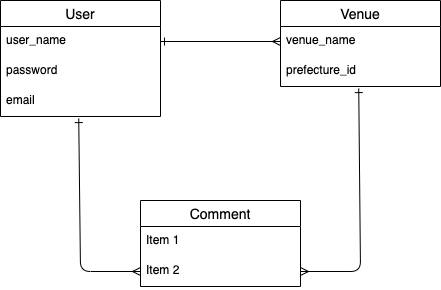

The diagram above was exported from draw.io. Its source (the exported page's mxGraphModel, read from the mxfile embedded in the PNG):
<mxGraphModel dx="355" dy="394" grid="1" gridSize="10" guides="1" tooltips="1" connect="1" arrows="1" fold="1" page="1" pageScale="1" pageWidth="827" pageHeight="1169" math="0" shadow="0">
  <root>
    <mxCell id="0" />
    <mxCell id="1" parent="0" />
    <mxCell id="2" value="User" style="swimlane;fontStyle=0;childLayout=stackLayout;horizontal=1;startSize=26;horizontalStack=0;resizeParent=1;resizeParentMax=0;resizeLast=0;collapsible=1;marginBottom=0;align=center;fontSize=14;" vertex="1" parent="1">
      <mxGeometry x="120" y="160" width="160" height="116" as="geometry" />
    </mxCell>
    <mxCell id="3" value="user_name" style="text;strokeColor=none;fillColor=none;spacingLeft=4;spacingRight=4;overflow=hidden;rotatable=0;points=[[0,0.5],[1,0.5]];portConstraint=eastwest;fontSize=12;" vertex="1" parent="2">
      <mxGeometry y="26" width="160" height="30" as="geometry" />
    </mxCell>
    <mxCell id="4" value="password" style="text;strokeColor=none;fillColor=none;spacingLeft=4;spacingRight=4;overflow=hidden;rotatable=0;points=[[0,0.5],[1,0.5]];portConstraint=eastwest;fontSize=12;" vertex="1" parent="2">
      <mxGeometry y="56" width="160" height="30" as="geometry" />
    </mxCell>
    <mxCell id="5" value="email" style="text;strokeColor=none;fillColor=none;spacingLeft=4;spacingRight=4;overflow=hidden;rotatable=0;points=[[0,0.5],[1,0.5]];portConstraint=eastwest;fontSize=12;" vertex="1" parent="2">
      <mxGeometry y="86" width="160" height="30" as="geometry" />
    </mxCell>
    <mxCell id="6" value="Venue" style="swimlane;fontStyle=0;childLayout=stackLayout;horizontal=1;startSize=26;horizontalStack=0;resizeParent=1;resizeParentMax=0;resizeLast=0;collapsible=1;marginBottom=0;align=center;fontSize=14;" vertex="1" parent="1">
      <mxGeometry x="400" y="160" width="160" height="86" as="geometry" />
    </mxCell>
    <mxCell id="7" value="venue_name" style="text;strokeColor=none;fillColor=none;spacingLeft=4;spacingRight=4;overflow=hidden;rotatable=0;points=[[0,0.5],[1,0.5]];portConstraint=eastwest;fontSize=12;" vertex="1" parent="6">
      <mxGeometry y="26" width="160" height="30" as="geometry" />
    </mxCell>
    <mxCell id="8" value="prefecture_id" style="text;strokeColor=none;fillColor=none;spacingLeft=4;spacingRight=4;overflow=hidden;rotatable=0;points=[[0,0.5],[1,0.5]];portConstraint=eastwest;fontSize=12;" vertex="1" parent="6">
      <mxGeometry y="56" width="160" height="30" as="geometry" />
    </mxCell>
    <mxCell id="10" value="Comment" style="swimlane;fontStyle=0;childLayout=stackLayout;horizontal=1;startSize=26;horizontalStack=0;resizeParent=1;resizeParentMax=0;resizeLast=0;collapsible=1;marginBottom=0;align=center;fontSize=14;" vertex="1" parent="1">
      <mxGeometry x="260" y="360" width="160" height="86" as="geometry" />
    </mxCell>
    <mxCell id="11" value="Item 1" style="text;strokeColor=none;fillColor=none;spacingLeft=4;spacingRight=4;overflow=hidden;rotatable=0;points=[[0,0.5],[1,0.5]];portConstraint=eastwest;fontSize=12;" vertex="1" parent="10">
      <mxGeometry y="26" width="160" height="30" as="geometry" />
    </mxCell>
    <mxCell id="12" value="Item 2" style="text;strokeColor=none;fillColor=none;spacingLeft=4;spacingRight=4;overflow=hidden;rotatable=0;points=[[0,0.5],[1,0.5]];portConstraint=eastwest;fontSize=12;" vertex="1" parent="10">
      <mxGeometry y="56" width="160" height="30" as="geometry" />
    </mxCell>
    <mxCell id="26" style="edgeStyle=none;html=1;endArrow=ERmany;endFill=0;startArrow=ERone;startFill=0;exitX=1;exitY=0.5;exitDx=0;exitDy=0;entryX=0;entryY=0.5;entryDx=0;entryDy=0;" edge="1" parent="1" source="3" target="7">
      <mxGeometry relative="1" as="geometry">
        <mxPoint x="280" y="218" as="sourcePoint" />
        <mxPoint x="400" y="200" as="targetPoint" />
      </mxGeometry>
    </mxCell>
    <mxCell id="27" style="edgeStyle=none;html=1;endArrow=ERmany;endFill=0;startArrow=ERone;startFill=0;exitX=0.489;exitY=1.07;exitDx=0;exitDy=0;entryX=1;entryY=0.5;entryDx=0;entryDy=0;exitPerimeter=0;" edge="1" parent="1" source="8" target="12">
      <mxGeometry relative="1" as="geometry">
        <mxPoint x="470" y="400" as="sourcePoint" />
        <mxPoint x="590" y="400" as="targetPoint" />
        <Array as="points">
          <mxPoint x="480" y="431" />
        </Array>
      </mxGeometry>
    </mxCell>
    <mxCell id="28" style="html=1;endArrow=ERmany;endFill=0;startArrow=ERone;startFill=0;exitX=0.489;exitY=1.07;exitDx=0;exitDy=0;entryX=0;entryY=0.5;entryDx=0;entryDy=0;exitPerimeter=0;" edge="1" parent="1" source="5" target="12">
      <mxGeometry relative="1" as="geometry">
        <mxPoint x="180" y="290" as="sourcePoint" />
        <mxPoint x="300" y="290" as="targetPoint" />
        <Array as="points">
          <mxPoint x="200" y="431" />
        </Array>
      </mxGeometry>
    </mxCell>
  </root>
</mxGraphModel>